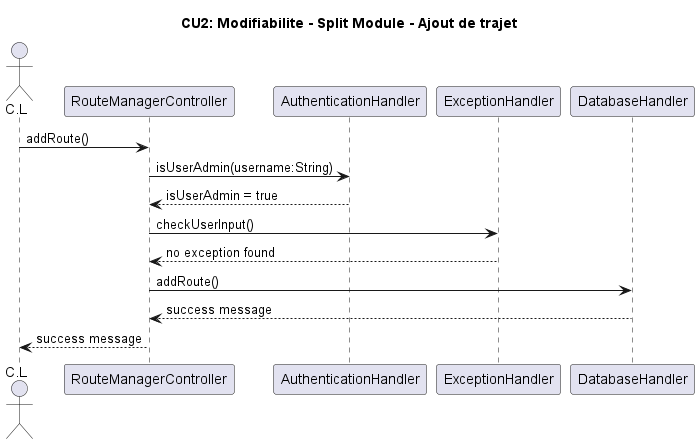

The diagram above was rendered by PlantUML. Its source (embedded in the PNG):
@startuml
actor C.L as CL
participant RouteManagerController as Route
participant AuthenticationHandler as Auth
participant ExceptionHandler as Ex
participant DatabaseHandler as DB

title CU2: Modifiabilite - Split Module - Ajout de trajet

CL -> Route: addRoute()
Route -> Auth: isUserAdmin(username:String)
Auth --> Route: isUserAdmin = true
Route -> Ex: checkUserInput()
Ex --> Route: no exception found
Route -> DB: addRoute()
DB --> Route: success message
Route --> CL: success message
@enduml